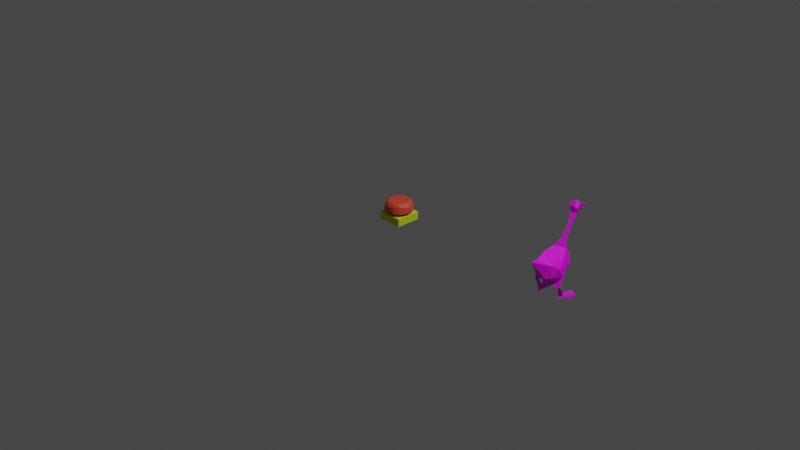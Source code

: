 # Source: buttons.blend  (saved by Blender 3.0.42; exported with 4.5.12 LTS)
import bpy
from mathutils import Matrix  # noqa: F401  (used for matrix-valued properties, if any)

bpy.ops.wm.read_factory_settings(use_empty=True)
scene = bpy.context.scene
scene.name = 'Scene'

# ---- collections
col_colection = bpy.data.collections.new('Colection'); scene.collection.children.link(col_colection)
col_lever = bpy.data.collections.new('Lever'); scene.collection.children.link(col_lever)
col_button_push_001 = bpy.data.collections.new('Button_Push.001'); scene.collection.children.link(col_button_push_001)

# ---- images (referenced by path relative to the original .blend; pixels are not part of the script)
import os
ASSET_DIR = os.environ.get("B2B_ASSET_DIR", "")  # directory of the original .blend (textures are referenced by path, not embedded)
HERE = os.path.dirname(os.path.abspath(__file__))  # packed textures are extracted next to this script under _unpacked/

def load_image(name, relpath, width, height, colorspace="sRGB"):
    """Load a texture the original file referenced (path relative to the .blend, or extracted next to this script)."""
    p = next((c for c in (os.path.join(HERE, relpath), os.path.join(ASSET_DIR, relpath)) if relpath and os.path.exists(c)), "")
    if p:
        img = bpy.data.images.load(p, check_existing=True)
        img.name = name
    else:  # same state as the original file: an image datablock whose file is absent (Cycles renders it pink)
        img = bpy.data.images.new(name, width, height)
        img.source = "FILE"
        img.filepath = "//" + (relpath or name)
    img.colorspace_settings.name = colorspace
    return img
img_goose_001 = load_image('goose.001', 'goose.png', 1024, 1024, 'sRGB')

# ---- materials (node trees are filled in below, after node groups)
mat_goose_001 = bpy.data.materials.new('goose.001')
mat_goose_001.use_transparent_shadow = False
mat_goose_001.roughness = 0.5
mat_yellow = bpy.data.materials.new('Yellow')
mat_yellow.use_transparent_shadow = False
mat_black = bpy.data.materials.new('Black')
mat_black.use_transparent_shadow = False
mat_red = bpy.data.materials.new('Red')
mat_red.use_transparent_shadow = False

# ---- material node trees
mat_goose_001.use_nodes = True; mat_goose_001.node_tree.nodes.clear()
_N = mat_goose_001.node_tree.nodes; _L = mat_goose_001.node_tree.links
n0 = _N.new('ShaderNodeBsdfPrincipled'); n0.name = 'Principled BSDF'; n0.location = (10, 300)
n0.distribution = 'GGX'
n0.subsurface_method = 'RANDOM_WALK_SKIN'
n0.inputs[3].default_value = 1.45
n0.inputs[27].default_value = (0.0, 0.0, 0.0, 1.0)
n0.inputs[28].default_value = 1.0
n1 = _N.new('ShaderNodeOutputMaterial'); n1.name = 'Material Output'; n1.location = (300, 300)
n2 = _N.new('ShaderNodeNormalMap'); n2.name = 'Normal Map'; n2.location = (-300, -300)
n2.label = 'Normal/Map'
n2.inputs[0].default_value = 0.0
n3 = _N.new('ShaderNodeTexImage'); n3.name = 'Image Texture'; n3.location = (-300, 600)
n3.image = img_goose_001
_L.new(n0.outputs[0], n1.inputs[0])
_L.new(n2.outputs[0], n0.inputs[5])
_L.new(n3.outputs[0], n0.inputs[0])
n1.is_active_output = True
mat_yellow.use_nodes = True; mat_yellow.node_tree.nodes.clear()
_N = mat_yellow.node_tree.nodes; _L = mat_yellow.node_tree.links
n0 = _N.new('ShaderNodeBsdfPrincipled'); n0.name = 'Principled BSDF'; n0.location = (10, 300)
n0.distribution = 'GGX'
n0.subsurface_method = 'RANDOM_WALK_SKIN'
n0.inputs[0].default_value = (0.6792, 0.8, 0.02204, 1.0)
n0.inputs[3].default_value = 1.45
n0.inputs[27].default_value = (0.0, 0.0, 0.0, 1.0)
n0.inputs[28].default_value = 1.0
n1 = _N.new('ShaderNodeOutputMaterial'); n1.name = 'Material Output'; n1.location = (300, 300)
_L.new(n0.outputs[0], n1.inputs[0])
n1.is_active_output = True
mat_black.use_nodes = True; mat_black.node_tree.nodes.clear()
_N = mat_black.node_tree.nodes; _L = mat_black.node_tree.links
n0 = _N.new('ShaderNodeBsdfPrincipled'); n0.name = 'Principled BSDF'; n0.location = (10, 300)
n0.distribution = 'GGX'
n0.subsurface_method = 'RANDOM_WALK_SKIN'
n0.inputs[0].default_value = (0.009908, 0.01001, 0.008263, 1.0)
n0.inputs[3].default_value = 1.45
n0.inputs[27].default_value = (0.0, 0.0, 0.0, 1.0)
n0.inputs[28].default_value = 1.0
n1 = _N.new('ShaderNodeOutputMaterial'); n1.name = 'Material Output'; n1.location = (300, 300)
_L.new(n0.outputs[0], n1.inputs[0])
n1.is_active_output = True
mat_red.use_nodes = True; mat_red.node_tree.nodes.clear()
_N = mat_red.node_tree.nodes; _L = mat_red.node_tree.links
n0 = _N.new('ShaderNodeBsdfPrincipled'); n0.name = 'Principled BSDF'; n0.location = (10, 300)
n0.distribution = 'GGX'
n0.subsurface_method = 'RANDOM_WALK_SKIN'
n0.inputs[0].default_value = (0.8, 0.0759, 0.0412, 1.0)
n0.inputs[3].default_value = 1.45
n0.inputs[27].default_value = (0.0, 0.0, 0.0, 1.0)
n0.inputs[28].default_value = 1.0
n1 = _N.new('ShaderNodeOutputMaterial'); n1.name = 'Material Output'; n1.location = (300, 300)
_L.new(n0.outputs[0], n1.inputs[0])
n1.is_active_output = True

# ---- world
world_world = bpy.data.worlds.new('World'); scene.world = world_world
world_world.use_nodes = True; world_world.node_tree.nodes.clear()
_N = world_world.node_tree.nodes; _L = world_world.node_tree.links
n0 = _N.new('ShaderNodeOutputWorld'); n0.name = 'World Output'; n0.location = (300, 300)
n1 = _N.new('ShaderNodeBackground'); n1.name = 'Background'; n1.location = (10, 300)
n1.inputs[0].default_value = (0.05088, 0.05088, 0.05088, 1.0)
_L.new(n1.outputs[0], n0.inputs[0])
n0.is_active_output = True
world_world.color = (0.05088, 0.05088, 0.05088)
world_world.use_sun_shadow = False
world_world.sun_shadow_jitter_overblur = 0.0

# ---- cameras
cam_camera = bpy.data.cameras.new('Camera')
cam_camera.clip_end = 100.0
cam_camera.ortho_scale = 7.314

# ---- lights
light_light = bpy.data.lights.new('Light', 'POINT')
light_light.transmission_factor = 0.0
light_light.energy = 1000.0
light_light.shadow_soft_size = 0.1
light_light.shadow_maximum_resolution = 0.006
light_light.use_absolute_resolution = True

# ---- meshes
me_icosphere_003 = bpy.data.meshes.new('Icosphere.003')
me_icosphere_003.from_pydata([(-0.06375, -0.1638, 0.2097), (0.09181, -0.1401, 0.2123), (0.08736, 0.04553, 0.1855), (-0.05852, 0.1261, 0.1737), (0.01243, -0.05871, 0.08977), (-0.06777, 0.06718, 0.4063), (0.03431, 0.1126, 0.4017), (-0.03054, 0.1581, 0.347), (-0.1288, -0.06096, 0.2847), (0.1109, 0.03378, 0.2803), (-0.09753, 0.1302, 0.2368), (-0.005848, 0.1671, 0.2465), (-0.1143, -0.1172, 0.1975), (0.1302, -0.02542, 0.1892), (0.03228, 0.1116, 0.1489), (-0.01579, -0.1125, 0.1366), (-0.09247, -0.04724, 0.1043), (0.06309, 0.008709, 0.1059), (-0.06908, 0.2781, 0.765), (0.007364, 0.3086, 0.774), (-0.03377, 0.4392, 0.6964), (-0.02509, 0.2913, 0.654), (-0.0398, 0.2413, 0.6849), (-0.05749, 0.37, 0.7338), (-0.03443, 0.2959, 0.7874), (-0.004744, 0.3599, 0.7352), (-0.03062, 0.3413, 0.674), (0.009705, 0.2756, 0.719), (-0.07351, 0.2544, 0.7338), (-0.0324, 0.2661, 0.6694), (-0.01753, 0.2531, 0.6794), (-0.01013, 0.2778, 0.6639), (-0.05686, 0.303, 0.7098), (-0.01288, 0.2548, 0.7416), (-0.006817, 0.3247, 0.7077), (-0.09453, -0.01424, 0.3753), (-0.09188, 0.1047, 0.3426), (0.0871, 0.01869, 0.3558), (0.04408, 0.1563, 0.3291), (-0.1178, 0.05304, 0.2651), (-0.1143, -0.01851, 0.1918), (-0.02033, -0.2832, 0.3805), (-0.05728, -0.1669, 0.3523), (0.1187, -0.06065, 0.2769), (0.06993, -0.1306, 0.3206), (0.04561, 0.1665, 0.2375), (0.05441, -0.1793, 0.2037), (-0.1073, 0.05645, 0.1481), (0.08538, -0.1014, 0.1291), (-0.01282, 0.04061, 0.1001), (0.004746, 0.2648, 0.6739), (-0.02655, 0.4188, 0.6752), (-0.123, -0.0614, 0.1116), (-0.1238, -0.09278, 0.1133), (-0.111, -0.06588, 0.1024), (0.1194, -0.06106, 0.0918), (0.1248, -0.08333, 0.09658), (0.1333, -0.06813, 0.1086), (-0.1069, -0.04935, 0.01837), (-0.08568, -0.08882, 0.01953), (-0.08473, -0.0384, 0.01665), (0.1211, -0.00344, 0.01703), (0.1177, -0.0658, 0.01702), (0.1515, -0.03368, 0.01932), (-0.1169, -0.04252, 0.000874), (-0.08029, -0.1102, 0.002869), (-0.07876, -0.02374, -0.002082), (0.1152, 0.01271, 0.0009581), (0.1098, -0.08323, 0.0009074), (0.1621, -0.03383, 0.004474), (-0.1601, 0.073, 0.01652), (-0.05814, 0.09156, 0.01893), (0.1273, 0.1081, 0.01418), (0.2155, 0.06151, 0.01383), (-0.16, 0.07316, -0.001171), (-0.05804, 0.09172, 0.001239), (0.1266, 0.1076, -0.001532), (0.2149, 0.06102, -0.001882), (-0.02513, 0.1713, 0.4399), (-0.04111, 0.1306, 0.4663), (0.003218, 0.1508, 0.4632), (-0.005323, 0.2169, 0.5833), (-0.03274, 0.2034, 0.5877), (-0.02325, 0.2312, 0.57), (-0.1453, 0.03384, -0.0004758), (-0.06508, 0.05248, 0.0001103), (-0.06718, 0.04739, 0.01815), (-0.142, 0.03141, 0.01715), (0.1232, 0.07911, -0.0007854), (0.199, 0.03257, 2.453e-05), (0.1254, 0.07461, 0.01503), (0.1963, 0.03296, 0.01547)], [], [(36, 7, 10), (35, 42, 44), (7, 38, 45, 11), (36, 10, 39), (0, 12, 15), (2, 13, 17), (3, 14, 49), (40, 47, 16), (16, 49, 4), (16, 47, 49), (47, 3, 49), (49, 17, 4), (49, 14, 17), (14, 2, 17), (17, 48, 4), (13, 1, 48), (48, 15, 4), (15, 16, 4), (15, 12, 16), (39, 10, 47), (10, 3, 47), (11, 14, 3), (11, 45, 14), (45, 2, 14), (9, 13, 2), (37, 6, 5, 35), (42, 41, 44), (8, 40, 12), (10, 11, 3), (10, 7, 11), (45, 9, 2), (44, 37, 35), (8, 39, 40), (8, 35, 39), (5, 7, 36), (34, 20, 25), (35, 5, 36), (18, 24, 23), (33, 27, 19, 24), (32, 28, 18, 23), (7, 5, 79, 82, 22, 29, 21, 83, 78), (5, 6, 80, 81, 50, 30, 22, 82, 79), (6, 7, 78, 83, 21, 31, 50, 81, 80), (23, 20, 32), (21, 29, 32, 26), (29, 22, 28, 32), (28, 33, 24, 18), (22, 30, 33, 28), (30, 50, 27, 33), (23, 25, 20), (23, 24, 25), (24, 19, 25), (27, 34, 25, 19), (50, 31, 34, 27), (31, 21, 26, 34), (37, 43, 9), (1, 46, 48), (12, 40, 52, 53), (48, 46, 15), (46, 0, 15), (16, 12, 53, 54), (39, 47, 40), (9, 43, 13), (43, 1, 13), (44, 46, 1), (44, 41, 46), (41, 0, 46), (42, 12, 0), (42, 8, 12), (45, 38, 37, 9), (6, 37, 38), (43, 44, 1), (41, 42, 0), (35, 36, 39), (34, 32, 20), (6, 38, 7), (34, 26, 51), (26, 32, 51), (32, 34, 51), (56, 55, 61, 62), (57, 56, 62, 63), (13, 48, 56, 57), (48, 17, 55, 56), (40, 16, 54, 52), (17, 13, 57, 55), (62, 61, 67, 68), (63, 62, 68, 69), (53, 52, 58, 59), (54, 53, 59, 60), (55, 57, 63, 61), (52, 54, 60, 58), (67, 69, 68), (65, 64, 66), (59, 58, 64, 65), (60, 59, 65, 66), (85, 84, 74, 75), (89, 88, 76, 77), (72, 73, 77, 76), (71, 75, 74, 70), (88, 90, 72, 76), (90, 91, 73, 72), (86, 85, 75, 71), (87, 86, 71, 70), (84, 87, 70, 74), (91, 89, 77, 73), (8, 42, 35), (37, 44, 43), (64, 58, 87, 84), (58, 60, 86, 87), (60, 66, 85, 86), (66, 64, 84, 85), (63, 69, 89, 91), (61, 63, 91, 90), (67, 61, 90, 88), (69, 67, 88, 89)])
me_icosphere_003.polygons.foreach_set('use_smooth', [True] * 115)
_k = set([(0, 12), (0, 15), (0, 41), (0, 42), (0, 46), (1, 13), (1, 43), (1, 44), (1, 46), (1, 48), (2, 9), (2, 13), (2, 14), (2, 17), (2, 45), (3, 10), (3, 11), (3, 14), (3, 47), (3, 49), (4, 15), (4, 16), (4, 17), (4, 48), (4, 49), (5, 6), (5, 7), (5, 35), (5, 36), (5, 79), (6, 7), (6, 37), (6, 38), (6, 80), (7, 10), (7, 11), (7, 36), (7, 38), (7, 78), (8, 12), (8, 35), (8, 39), (8, 40), (8, 42), (9, 13), (9, 37), (9, 43), (9, 45), (10, 11), (10, 36), (10, 39), (10, 47), (11, 14), (11, 45), (12, 15), (12, 16), (12, 40), (12, 42), (12, 53), (13, 17), (13, 43), (13, 48), (13, 57), (14, 17), (14, 45), (14, 49), (15, 16), (15, 46), (15, 48), (16, 40), (16, 47), (16, 49), (16, 54), (17, 48), (17, 49), (17, 55), (18, 23), (18, 24), (18, 28), (19, 24), (19, 25), (19, 27), (20, 23), (20, 25), (20, 32), (20, 34), (21, 26), (21, 29), (21, 31), (21, 83), (22, 28), (22, 29), (22, 30), (22, 82), (23, 24), (23, 25), (23, 32), (24, 25), (24, 33), (25, 34), (26, 32), (26, 34), (26, 51), (27, 33), (27, 34), (27, 50), (28, 32), (28, 33), (29, 32), (30, 33), (30, 50), (31, 34), (31, 50), (32, 34), (32, 51), (34, 51), (35, 36), (35, 37), (35, 39), (35, 42), (35, 44), (36, 39), (37, 38), (37, 43), (37, 44), (38, 45), (39, 40), (39, 47), (40, 47), (40, 52), (41, 42), (41, 44), (41, 46), (42, 44), (43, 44), (44, 46), (46, 48), (47, 49), (48, 56), (50, 81), (52, 53), (52, 54), (52, 58), (53, 54), (53, 59), (54, 60), (55, 56), (55, 57), (55, 61), (56, 57), (56, 62), (57, 63), (58, 59), (58, 60), (58, 64), (58, 87), (59, 60), (59, 65), (60, 66), (60, 86), (61, 62), (61, 63), (61, 67), (61, 90), (62, 63), (62, 68), (63, 69), (63, 91), (64, 65), (64, 66), (64, 84), (65, 66), (66, 85), (67, 68), (67, 69), (67, 88), (68, 69), (69, 89), (70, 71), (70, 74), (70, 87), (71, 75), (71, 86), (72, 73), (72, 76), (72, 90), (73, 77), (73, 91), (74, 75), (74, 84), (75, 85), (76, 77), (76, 88), (77, 89), (78, 83), (79, 82), (80, 81), (84, 85), (84, 87), (85, 86), (86, 87), (88, 89), (88, 90), (89, 91), (90, 91)])
me_icosphere_003.attributes.new('sharp_edge', 'BOOLEAN', 'EDGE').data.foreach_set('value', [ (min(e.vertices), max(e.vertices)) in _k for e in me_icosphere_003.edges])
_uv = me_icosphere_003.uv_layers.new(name='UVMap')
_uv.uv.foreach_set('vector', [0.1139, 0.1909, 0.1681, 0.2387, 0.1988, 0.1188, 0.6986, 0.1002, 0.6986, 0.2628, 0.5638, 0.2645, 0.6283, 0.5026, 0.6473, 0.5046, 0.5296, 0.5541, 0.6309, 0.6043, 0.1139, 0.1909, 0.1988, 0.1188, 0.1117, 0.08923, 0.7884, 0.3568, 0.7884, 0.2953, 0.7114, 0.3503, 0.08351, 0.6401, 0.1293, 0.5679, 0.01545, 0.5769, 0.8347, 0.3768, 0.7181, 0.3954, 0.7799, 0.4733, 0.3392, 0.5501, 0.4102, 0.4954, 0.312, 0.4626, 0.8665, 0.5721, 0.7799, 0.4733, 0.7605, 0.5749, 0.8665, 0.5721, 0.8891, 0.457, 0.7799, 0.4733, 0.8891, 0.457, 0.8347, 0.3768, 0.7799, 0.4733, 0.7799, 0.4733, 0.6956, 0.5104, 0.7605, 0.5749, 0.7799, 0.4733, 0.7181, 0.3954, 0.6956, 0.5104, 0.0, 0.6921, 0.08351, 0.6401, 0.01545, 0.5769, 0.6956, 0.5104, 0.7047, 0.6208, 0.7605, 0.5749, 0.1293, 0.5679, 0.1803, 0.4794, 0.08512, 0.4809, 0.7047, 0.6208, 0.7984, 0.6208, 0.7605, 0.5749, 0.7984, 0.6208, 0.8665, 0.5721, 0.7605, 0.5749, 0.7114, 0.3503, 0.7884, 0.2953, 0.6986, 0.254, 0.1117, 0.08923, 0.1988, 0.1188, 0.1932, 0.0, 0.1988, 0.1188, 0.2489, 0.07651, 0.1932, 0.0, 0.798, 0.7063, 0.8567, 0.6208, 0.7405, 0.6296, 0.798, 0.7063, 0.8567, 0.7046, 0.8567, 0.6208, 0.05677, 0.7747, 0.08351, 0.6401, 0.0, 0.6921, 0.1803, 0.6671, 0.1293, 0.5679, 0.08351, 0.6401, 0.5064, 0.1159, 0.5395, 0.0, 0.653, 0.01925, 0.6986, 0.1002, 0.6986, 0.2628, 0.6922, 0.3768, 0.5638, 0.2645, 0.3064, 0.6509, 0.3392, 0.5501, 0.2489, 0.5679, 0.6956, 0.6891, 0.798, 0.7063, 0.7405, 0.6296, 0.6956, 0.6891, 0.7591, 0.8061, 0.798, 0.7063, 0.05677, 0.7747, 0.1803, 0.6671, 0.08351, 0.6401, 0.5638, 0.2645, 0.5064, 0.1159, 0.6986, 0.1002, 0.3064, 0.6509, 0.4154, 0.6161, 0.3392, 0.5501, 0.3064, 0.6509, 0.3769, 0.7358, 0.4154, 0.6161, 0.05081, 0.2259, 0.1681, 0.2387, 0.1139, 0.1909, 0.8019, 0.1867, 0.7008, 0.254, 0.7936, 0.232, 0.0, 0.1469, 0.05081, 0.2259, 0.1139, 0.1909, 0.4888, 0.3381, 0.4568, 0.3557, 0.4888, 0.4365, 0.9311, 0.6835, 0.9668, 0.6953, 0.9684, 0.6291, 0.923, 0.6208, 0.1244, 0.405, 0.06683, 0.394, 0.06835, 0.434, 0.1614, 0.4642, 0.1681, 0.2387, 0.05081, 0.2259, 0.06213, 0.2574, 0.08476, 0.3205, 0.09608, 0.352, 0.1269, 0.3555, 0.1577, 0.359, 0.1603, 0.3289, 0.1655, 0.2688, 0.8567, 0.858, 0.9684, 0.8454, 0.9684, 0.819, 0.9683, 0.7664, 0.9682, 0.7401, 0.9417, 0.74, 0.9153, 0.7398, 0.9006, 0.7694, 0.8713, 0.8285, 0.8603, 0.01771, 0.7731, 0.0, 0.7767, 0.03014, 0.7841, 0.09043, 0.7877, 0.1206, 0.808, 0.1209, 0.8283, 0.1213, 0.8363, 0.09541, 0.8523, 0.04361, 0.1614, 0.4642, 0.2447, 0.4794, 0.1244, 0.405, 0.1577, 0.359, 0.1269, 0.3555, 0.1244, 0.405, 0.1828, 0.3965, 0.1269, 0.3555, 0.09608, 0.352, 0.06683, 0.394, 0.1244, 0.405, 0.8811, 0.6862, 0.9311, 0.6835, 0.923, 0.6208, 0.8901, 0.6469, 0.9153, 0.7398, 0.9417, 0.74, 0.9311, 0.6835, 0.8811, 0.6862, 0.9417, 0.74, 0.9682, 0.7401, 0.9668, 0.6953, 0.9311, 0.6835, 0.4888, 0.4365, 0.4336, 0.4334, 0.4734, 0.5165, 0.4888, 0.4365, 0.4568, 0.3557, 0.4336, 0.4334, 0.4568, 0.3557, 0.4154, 0.3763, 0.4336, 0.4334, 0.8507, 0.1635, 0.8019, 0.1867, 0.7936, 0.232, 0.8603, 0.2276, 0.8283, 0.1213, 0.808, 0.1209, 0.8019, 0.1867, 0.8507, 0.1635, 0.808, 0.1209, 0.7877, 0.1206, 0.7614, 0.1622, 0.8019, 0.1867, 0.2489, 0.2082, 0.3573, 0.2332, 0.2748, 0.2823, 0.4634, 0.2432, 0.5064, 0.2232, 0.4775, 0.3381, 0.6435, 0.8955, 0.5463, 0.8694, 0.6067, 0.7982, 0.6379, 0.8065, 0.09469, 0.7747, 0.1961, 0.7908, 0.1135, 0.8665, 0.1961, 0.7908, 0.1961, 0.9042, 0.1135, 0.8665, 0.312, 0.4626, 0.2489, 0.5679, 0.2561, 0.4796, 0.285, 0.4642, 0.7742, 0.8748, 0.7742, 0.9889, 0.6956, 0.9433, 0.2748, 0.2823, 0.3573, 0.2332, 0.3751, 0.3289, 0.3573, 0.2332, 0.4634, 0.2432, 0.3751, 0.3289, 0.3953, 0.1517, 0.5064, 0.2232, 0.4634, 0.2432, 0.3953, 0.1517, 0.5064, 0.0, 0.5064, 0.2232, 0.3501, 0.9464, 0.2489, 0.7805, 0.3501, 0.7358, 0.6686, 0.502, 0.5064, 0.5674, 0.5255, 0.5175, 0.6686, 0.502, 0.5935, 0.6197, 0.5064, 0.5674, 0.4154, 0.5165, 0.5042, 0.5448, 0.4985, 0.6549, 0.4187, 0.6549, 0.1803, 0.5411, 0.242, 0.4794, 0.242, 0.6038, 0.3573, 0.2332, 0.3953, 0.1517, 0.4634, 0.2432, 0.6956, 0.3768, 0.6686, 0.502, 0.5255, 0.5175, 0.9565, 0.1792, 0.9565, 0.3038, 0.8603, 0.2733, 0.1803, 0.7084, 0.2267, 0.7402, 0.2267, 0.6038, 0.86, 0.254, 0.86, 0.3295, 0.7884, 0.3219, 0.8019, 0.1867, 0.7614, 0.1622, 0.6986, 0.2065, 0.1828, 0.3965, 0.1244, 0.405, 0.2489, 0.4329, 0.5042, 0.6549, 0.4606, 0.69, 0.5042, 0.7791, 0.0, 0.9461, 0.004268, 0.9227, 0.0802, 0.8655, 0.08026, 0.9164, 0.4421, 0.9167, 0.4225, 0.9231, 0.37, 0.8453, 0.3923, 0.8193, 0.5042, 0.7791, 0.5042, 0.8659, 0.4509, 0.856, 0.4509, 0.8386, 0.6874, 0.6615, 0.6874, 0.7816, 0.6435, 0.7019, 0.6435, 0.6779, 0.2308, 0.7747, 0.2308, 0.8709, 0.2036, 0.8753, 0.1961, 0.8614, 0.8603, 0.07158, 0.9515, 0.0, 0.9515, 0.08587, 0.9333, 0.1002, 0.08026, 0.9164, 0.0802, 0.8655, 0.09461, 0.8526, 0.09469, 0.9308, 0.3923, 0.8193, 0.37, 0.8453, 0.3501, 0.8509, 0.3844, 0.8108, 0.6379, 0.8065, 0.6067, 0.7982, 0.5963, 0.7033, 0.6252, 0.7142, 0.285, 0.4642, 0.2561, 0.4796, 0.2862, 0.3756, 0.3198, 0.3674, 0.9333, 0.1002, 0.9515, 0.08587, 0.9384, 0.1792, 0.9045, 0.1784, 0.5018, 0.4392, 0.4888, 0.4297, 0.4912, 0.3381, 0.5018, 0.3407, 0.9424, 0.4469, 0.8902, 0.4307, 0.9085, 0.3768, 0.8958, 0.858, 0.9165, 0.9113, 0.8864, 0.9202, 0.6252, 0.7142, 0.5963, 0.7033, 0.594, 0.6884, 0.6435, 0.707, 0.3198, 0.3674, 0.2862, 0.3756, 0.271, 0.3657, 0.3286, 0.3516, 0.8668, 0.9729, 0.9273, 0.9699, 0.9329, 1.0, 0.8567, 1.0, 0.8894, 0.4925, 0.9627, 0.4974, 0.9714, 0.519, 0.8891, 0.519, 0.2267, 0.6863, 0.2267, 0.6038, 0.2397, 0.604, 0.2397, 0.6865, 0.5018, 0.4992, 0.4888, 0.4995, 0.4888, 0.4396, 0.5018, 0.4392, 0.09467, 0.7989, 0.08175, 0.802, 0.08241, 0.7747, 0.09469, 0.7759, 0.9027, 0.5782, 0.9672, 0.5849, 0.9672, 0.6132, 0.8891, 0.6014, 0.3829, 0.3565, 0.3843, 0.3427, 0.413, 0.3381, 0.4154, 0.3509, 0.7817, 0.9354, 0.838, 0.9369, 0.8505, 0.9666, 0.7742, 0.9666, 0.5382, 0.6706, 0.5369, 0.6839, 0.5064, 0.6739, 0.5094, 0.6615, 0.4271, 0.7656, 0.4171, 0.7583, 0.431, 0.7358, 0.4421, 0.7426, 0.5935, 0.6197, 0.6686, 0.502, 0.6956, 0.6615, 0.2489, 0.2082, 0.3953, 0.1517, 0.3573, 0.2332, 0.594, 0.6884, 0.5963, 0.7033, 0.5369, 0.6839, 0.5382, 0.6706, 0.7964, 0.8748, 0.8139, 0.8792, 0.838, 0.9369, 0.7817, 0.9354, 0.3198, 0.3674, 0.3286, 0.3516, 0.3843, 0.3427, 0.3829, 0.3565, 0.8864, 0.9202, 0.9165, 0.9113, 0.9273, 0.9699, 0.8668, 0.9729, 0.3923, 0.8193, 0.3844, 0.8108, 0.4171, 0.7583, 0.4271, 0.7656, 0.9345, 0.5242, 0.9672, 0.519, 0.9672, 0.5849, 0.9027, 0.5782, 0.09461, 0.8526, 0.0802, 0.8655, 0.08175, 0.802, 0.09467, 0.7989, 0.8902, 0.4307, 0.9424, 0.4469, 0.9627, 0.4974, 0.8894, 0.4925])
me_icosphere_003.materials.append(mat_goose_001)
me_icosphere_003.use_remesh_fix_poles = True
me_icosphere_003.use_remesh_preserve_attributes = False
me_icosphere_003.update()
me_icosphere_003.normals_split_custom_set([tuple(v) for v in zip(*[iter([-0.6499, 0.7303, 0.2104, -0.6499, 0.7303, 0.2104, -0.6499, 0.7303, 0.2104, 0.2624, -0.08075, 0.9616, 0.2624, -0.08075, 0.9616, 0.2624, -0.08075, 0.9616, 0.04163, 0.9936, 0.1054, 0.04163, 0.9936, 0.1054, 0.04163, 0.9936, 0.1054, 0.04163, 0.9936, 0.1054, -0.9482, 0.2936, 0.1213, -0.9482, 0.2936, 0.1213, -0.9482, 0.2936, 0.1213, -0.3951, -0.6098, -0.6871, -0.3951, -0.6098, -0.6871, -0.3951, -0.6098, -0.6871, 0.7773, 0.4465, -0.4432, 0.7773, 0.4465, -0.4432, 0.7773, 0.4465, -0.4432, -0.1158, 0.612, -0.7824, -0.1158, 0.612, -0.7824, -0.1158, 0.612, -0.7824, -0.9724, -0.04247, -0.2295, -0.9724, -0.04247, -0.2295, -0.9724, -0.04247, -0.2295, -0.1297, 0.06986, -0.9891, -0.1297, 0.06986, -0.9891, -0.1297, 0.06986, -0.9891, -0.3886, 0.3104, -0.8676, -0.3886, 0.3104, -0.8676, -0.3886, 0.3104, -0.8676, -0.3177, 0.5156, -0.7958, -0.3177, 0.5156, -0.7958, -0.3177, 0.5156, -0.7958, 0.1314, 0.1355, -0.982, 0.1314, 0.1355, -0.982, 0.1314, 0.1355, -0.982, 0.2491, 0.4366, -0.8645, 0.2491, 0.4366, -0.8645, 0.2491, 0.4366, -0.8645, 0.7949, 0.421, -0.4368, 0.7949, 0.421, -0.4368, 0.7949, 0.421, -0.4368, 0.4237, -0.1038, -0.8998, 0.4237, -0.1038, -0.8998, 0.4237, -0.1038, -0.8998, 0.907, -0.3508, -0.233, 0.907, -0.3508, -0.233, 0.907, -0.3508, -0.233, 0.01612, -0.6619, -0.7495, 0.01612, -0.6619, -0.7495, 0.01612, -0.6619, -0.7495, -0.174, -0.5936, -0.7857, -0.174, -0.5936, -0.7857, -0.174, -0.5936, -0.7857, -0.3451, -0.7098, -0.6141, -0.3451, -0.7098, -0.6141, -0.3451, -0.7098, -0.6141, -0.9709, 0.2255, -0.08039, -0.9709, 0.2255, -0.08039, -0.9709, 0.2255, -0.08039, -0.6498, 0.6181, -0.4424, -0.6498, 0.6181, -0.4424, -0.6498, 0.6181, -0.4424, 0.00435, 0.8697, -0.4935, 0.00435, 0.8697, -0.4935, 0.00435, 0.8697, -0.4935, -0.07986, 0.8525, -0.5166, -0.07986, 0.8525, -0.5166, -0.07986, 0.8525, -0.5166, 0.8009, 0.4475, -0.398, 0.8009, 0.4475, -0.398, 0.8009, 0.4475, -0.398, 0.8498, 0.5057, -0.1486, 0.8498, 0.5057, -0.1486, 0.8498, 0.5057, -0.1486, 0.1804, -0.3726, 0.9103, 0.1804, -0.3726, 0.9103, 0.1804, -0.3726, 0.9103, 0.1804, -0.3726, 0.9103, 0.156, 0.2794, 0.9474, 0.156, 0.2794, 0.9474, 0.156, 0.2794, 0.9474, -0.9874, -0.009581, -0.1582, -0.9874, -0.009581, -0.1582, -0.9874, -0.009581, -0.1582, -0.3356, 0.9035, -0.2666, -0.3356, 0.9035, -0.2666, -0.3356, 0.9035, -0.2666, -0.373, 0.9278, -0.007857, -0.373, 0.9278, -0.007857, -0.373, 0.9278, -0.007857, 0.9045, 0.3882, -0.1768, 0.9045, 0.3882, -0.1768, 0.9045, 0.3882, -0.1768, 0.147, -0.2427, 0.9589, 0.147, -0.2427, 0.9589, 0.147, -0.2427, 0.9589, -0.9899, 0.07517, -0.1199, -0.9899, 0.07517, -0.1199, -0.9899, 0.07517, -0.1199, -0.9478, 0.1407, 0.2861, -0.9478, 0.1407, 0.2861, -0.9478, 0.1407, 0.2861, -0.5628, 0.6012, 0.5673, -0.5628, 0.6012, 0.5673, -0.5628, 0.6012, 0.5673, 0.9312, 0.1882, -0.3121, 0.9312, 0.1882, -0.3121, 0.9312, 0.1882, -0.3121, -0.8977, 0.1351, 0.4193, -0.8977, 0.1351, 0.4193, -0.8977, 0.1351, 0.4193, -0.625, 0.3203, 0.7119, -0.625, 0.3203, 0.7119, -0.625, 0.3203, 0.7119, 0.607, -0.5652, 0.5587, 0.607, -0.5652, 0.5587, 0.607, -0.5652, 0.5587, 0.607, -0.5652, 0.5587, -0.9785, 0.1356, -0.1553, -0.9785, 0.1356, -0.1553, -0.9785, 0.1356, -0.1553, -0.9785, 0.1356, -0.1553, -0.9506, 0.3006, -0.07741, -0.9506, 0.3006, -0.07741, -0.9506, 0.3006, -0.07741, -0.9506, 0.3006, -0.07741, -0.9506, 0.3006, -0.07741, -0.9506, 0.3006, -0.07741, -0.9506, 0.3006, -0.07741, -0.9506, 0.3006, -0.07741, -0.9506, 0.3006, -0.07741, 0.413, -0.7666, 0.4918, 0.413, -0.7666, 0.4918, 0.413, -0.7666, 0.4918, 0.413, -0.7666, 0.4918, 0.413, -0.7666, 0.4918, 0.413, -0.7666, 0.4918, 0.413, -0.7666, 0.4918, 0.413, -0.7666, 0.4918, 0.413, -0.7666, 0.4918, 0.7007, 0.6645, -0.2597, 0.7007, 0.6645, -0.2597, 0.7007, 0.6645, -0.2597, 0.7007, 0.6645, -0.2597, 0.7007, 0.6645, -0.2597, 0.7007, 0.6645, -0.2597, 0.7007, 0.6645, -0.2597, 0.7007, 0.6645, -0.2597, 0.7007, 0.6645, -0.2597, -0.9244, 0.1213, -0.3617, -0.9244, 0.1213, -0.3617, -0.9244, 0.1213, -0.3617, -0.8629, 0.05145, -0.5027, -0.8629, 0.05145, -0.5027, -0.8629, 0.05145, -0.5027, -0.8629, 0.05145, -0.5027, -0.8416, -0.01487, -0.5399, -0.8416, -0.01487, -0.5399, -0.8416, -0.01487, -0.5399, -0.8416, -0.01487, -0.5399, -0.05352, -0.7703, 0.6354, -0.05352, -0.7703, 0.6354, -0.05352, -0.7703, 0.6354, -0.05352, -0.7703, 0.6354, 0.1392, -0.9762, 0.1663, 0.1392, -0.9762, 0.1663, 0.1392, -0.9762, 0.1663, 0.1392, -0.9762, 0.1663, 0.6033, -0.7965, 0.0392, 0.6033, -0.7965, 0.0392, 0.6033, -0.7965, 0.0392, 0.6033, -0.7965, 0.0392, 0.06441, 0.457, 0.8871, 0.06441, 0.457, 0.8871, 0.06441, 0.457, 0.8871, 0.09466, 0.6024, 0.7925, 0.09466, 0.6024, 0.7925, 0.09466, 0.6024, 0.7925, 0.06588, 0.6121, 0.788, 0.06588, 0.6121, 0.788, 0.06588, 0.6121, 0.788, 0.9674, 0.1965, -0.1595, 0.9674, 0.1965, -0.1595, 0.9674, 0.1965, -0.1595, 0.9674, 0.1965, -0.1595, 0.8875, 0.3446, -0.306, 0.8875, 0.3446, -0.306, 0.8875, 0.3446, -0.306, 0.8875, 0.3446, -0.306, 0.8072, 0.3378, -0.4841, 0.8072, 0.3378, -0.4841, 0.8072, 0.3378, -0.4841, 0.8072, 0.3378, -0.4841, 0.9475, 0.067, 0.3126, 0.9475, 0.067, 0.3126, 0.9475, 0.067, 0.3126, 0.717, -0.6094, -0.3385, 0.717, -0.6094, -0.3385, 0.717, -0.6094, -0.3385, -0.994, 0.01143, 0.1084, -0.994, 0.01143, 0.1084, -0.994, 0.01143, 0.1084, -0.994, 0.01143, 0.1084, 0.02231, -0.6964, -0.7173, 0.02231, -0.6964, -0.7173, 0.02231, -0.6964, -0.7173, -0.133, -0.7682, -0.6263, -0.133, -0.7682, -0.6263, -0.133, -0.7682, -0.6263, 0.7625, -0.5802, -0.2863, 0.7625, -0.5802, -0.2863, 0.7625, -0.5802, -0.2863, 0.7625, -0.5802, -0.2863, -0.9952, 0.04211, -0.08792, -0.9952, 0.04211, -0.08792, -0.9952, 0.04211, -0.08792, 0.9843, 0.07555, 0.1595, 0.9843, 0.07555, 0.1595, 0.9843, 0.07555, 0.1595, 0.948, -0.3184, -0.00351, 0.948, -0.3184, -0.00351, 0.948, -0.3184, -0.00351, 0.6871, -0.6985, 0.2002, 0.6871, -0.6985, 0.2002, 0.6871, -0.6985, 0.2002, 0.8719, -0.4822, 0.08545, 0.8719, -0.4822, 0.08545, 0.8719, -0.4822, 0.08545, -0.1367, -0.8278, -0.5441, -0.1367, -0.8278, -0.5441, -0.1367, -0.8278, -0.5441, -0.6788, -0.7342, 0.01448, -0.6788, -0.7342, 0.01448, -0.6788, -0.7342, 0.01448, -0.863, -0.4775, 0.1648, -0.863, -0.4775, 0.1648, -0.863, -0.4775, 0.1648, 0.8915, 0.408, 0.197, 0.8915, 0.408, 0.197, 0.8915, 0.408, 0.197, 0.8915, 0.408, 0.197, 0.8836, 0.3389, 0.3232, 0.8836, 0.3389, 0.3232, 0.8836, 0.3389, 0.3232, 0.8588, -0.4653, 0.2144, 0.8588, -0.4653, 0.2144, 0.8588, -0.4653, 0.2144, -0.9549, -0.2947, 0.03677, -0.9549, -0.2947, 0.03677, -0.9549, -0.2947, 0.03677, -0.9612, 0.09271, 0.2597, -0.9612, 0.09271, 0.2597, -0.9612, 0.09271, 0.2597, 0.002204, -0.09779, -0.9952, 0.002204, -0.09779, -0.9952, 0.002204, -0.09779, -0.9952, 0.1455, 0.8386, 0.5249, 0.1455, 0.8386, 0.5249, 0.1455, 0.8386, 0.5249, 0.8085, -0.03338, -0.5876, 0.8085, -0.03338, -0.5876, 0.8085, -0.03338, -0.5876, -0.8305, 0.05204, -0.5546, -0.8305, 0.05204, -0.5546, -0.8305, 0.05204, -0.5546, -0.09476, 0.3072, 0.9469, -0.09476, 0.3072, 0.9469, -0.09476, 0.3072, 0.9469, -0.9995, -0.02116, 0.02509, -0.9995, -0.02116, 0.02509, -0.9995, -0.02116, 0.02509, -0.9995, -0.02116, 0.02509, 0.7583, -0.6354, -0.1459, 0.7583, -0.6354, -0.1459, 0.7583, -0.6354, -0.1459, 0.7583, -0.6354, -0.1459, 0.6314, -0.6738, 0.3839, 0.6314, -0.6738, 0.3839, 0.6314, -0.6738, 0.3839, 0.6314, -0.6738, 0.3839, -0.5378, -0.2802, -0.7952, -0.5378, -0.2802, -0.7952, -0.5378, -0.2802, -0.7952, -0.5378, -0.2802, -0.7952, -0.461, 0.7767, -0.4292, -0.461, 0.7767, -0.4292, -0.461, 0.7767, -0.4292, -0.461, 0.7767, -0.4292, 0.7071, 0.6352, -0.3107, 0.7071, 0.6352, -0.3107, 0.7071, 0.6352, -0.3107, 0.7071, 0.6352, -0.3107, -0.9198, 0.05097, 0.3891, -0.9198, 0.05097, 0.3891, -0.9198, 0.05097, 0.3891, -0.9198, 0.05097, 0.3891, 0.6039, -0.6689, 0.4334, 0.6039, -0.6689, 0.4334, 0.6039, -0.6689, 0.4334, 0.6039, -0.6689, 0.4334, -0.9161, -0.2775, -0.2893, -0.9161, -0.2775, -0.2893, -0.9161, -0.2775, -0.2893, -0.9161, -0.2775, -0.2893, 0.9416, -0.1109, 0.318, 0.9416, -0.1109, 0.318, 0.9416, -0.1109, 0.318, 0.9416, -0.1109, 0.318, 0.4344, 0.7621, 0.4802, 0.4344, 0.7621, 0.4802, 0.4344, 0.7621, 0.4802, 0.4344, 0.7621, 0.4802, -0.1247, 0.9746, 0.1858, -0.1247, 0.9746, 0.1858, -0.1247, 0.9746, 0.1858, -0.1247, 0.9746, 0.1858, 0.0714, -0.003483, -0.9974, 0.0714, -0.003483, -0.9974, 0.0714, -0.003483, -0.9974, -0.04964, -0.05622, -0.9972, -0.04964, -0.05622, -0.9972, -0.04964, -0.05622, -0.9972, -0.8427, -0.4461, 0.3016, -0.8427, -0.4461, 0.3016, -0.8427, -0.4461, 0.3016, -0.8427, -0.4461, 0.3016, 0.9521, 0.0002459, 0.3057, 0.9521, 0.0002459, 0.3057, 0.9521, 0.0002459, 0.3057, 0.9521, 0.0002459, 0.3057, 0.01502, 0.006975, -0.9999, 0.01502, 0.006975, -0.9999, 0.01502, 0.006975, -0.9999, 0.01502, 0.006975, -0.9999, -0.01982, -0.03988, -0.999, -0.01982, -0.03988, -0.999, -0.01982, -0.03988, -0.999, -0.01982, -0.03988, -0.999, 0.4659, 0.8837, -0.04608, 0.4659, 0.8837, -0.04608, 0.4659, 0.8837, -0.04608, 0.4659, 0.8837, -0.04608, -0.1794, 0.9838, 0.007941, -0.1794, 0.9838, 0.007941, -0.1794, 0.9838, 0.007941, -0.1794, 0.9838, 0.007941, -0.9912, 0.08705, 0.09982, -0.9912, 0.08705, 0.09982, -0.9912, 0.08705, 0.09982, -0.9912, 0.08705, 0.09982, 0.01834, 0.03413, 0.9992, 0.01834, 0.03413, 0.9992, 0.01834, 0.03413, 0.9992, 0.01834, 0.03413, 0.9992, 0.9813, -0.1899, 0.03257, 0.9813, -0.1899, 0.03257, 0.9813, -0.1899, 0.03257, 0.9813, -0.1899, 0.03257, -0.01861, -0.003617, 0.9998, -0.01861, -0.003617, 0.9998, -0.01861, -0.003617, 0.9998, -0.01861, -0.003617, 0.9998, -0.9259, -0.3734, 0.05647, -0.9259, -0.3734, 0.05647, -0.9259, -0.3734, 0.05647, -0.9259, -0.3734, 0.05647, 0.8517, -0.519, 0.07206, 0.8517, -0.519, 0.07206, 0.8517, -0.519, 0.07206, 0.8517, -0.519, 0.07206, -0.8436, -0.2752, 0.4611, -0.8436, -0.2752, 0.4611, -0.8436, -0.2752, 0.4611, 0.8074, -0.2216, 0.5467, 0.8074, -0.2216, 0.5467, 0.8074, -0.2216, 0.5467, -0.9004, -0.36, 0.2442, -0.9004, -0.36, 0.2442, -0.9004, -0.36, 0.2442, -0.9004, -0.36, 0.2442, 0.007638, -0.0008565, 1.0, 0.007638, -0.0008565, 1.0, 0.007638, -0.0008565, 1.0, 0.007638, -0.0008565, 1.0, 0.9753, -0.1905, 0.1115, 0.9753, -0.1905, 0.1115, 0.9753, -0.1905, 0.1115, 0.9753, -0.1905, 0.1115, -0.02112, 0.003475, -0.9998, -0.02112, 0.003475, -0.9998, -0.02112, 0.003475, -0.9998, -0.02112, 0.003475, -0.9998, 0.8043, -0.4718, 0.3613, 0.8043, -0.4718, 0.3613, 0.8043, -0.4718, 0.3613, 0.8043, -0.4718, 0.3613, 0.001424, 0.03988, 0.9992, 0.001424, 0.03988, 0.9992, 0.001424, 0.03988, 0.9992, 0.001424, 0.03988, 0.9992, -0.9506, 0.08872, 0.2974, -0.9506, 0.08872, 0.2974, -0.9506, 0.08872, 0.2974, -0.9506, 0.08872, 0.2974, -9.799e-05, -0.04655, -0.9989, -9.799e-05, -0.04655, -0.9989, -9.799e-05, -0.04655, -0.9989, -9.799e-05, -0.04655, -0.9989])] * 3)])
me_cube_001 = bpy.data.meshes.new('Cube.001')
me_cube_001.from_pydata([(-0.3214, 0.0, 0.0), (-0.3214, 0.0, 0.3451), (0.3214, 0.0, 0.0), (0.3214, 0.0, 0.3451), (-0.3214, -0.3689, 0.0), (0.3214, -0.3689, 0.2647), (-0.3214, -0.3689, 0.2647), (0.3214, -0.3689, 0.0), (-0.3214, -0.5753, 0.05836), (0.3214, -0.5753, 0.0), (0.3214, -0.5753, 0.05836), (-0.3214, -0.5753, 0.0), (-0.3214, -0.4912, 0.0), (0.3214, -0.4912, 0.1577), (-0.3214, -0.4912, 0.1577), (0.3214, -0.4912, 0.0), (-0.3214, -0.2053, 0.3231), (0.3214, -0.2053, 0.0), (-0.3214, -0.2053, 0.0), (0.3214, -0.2053, 0.3231), (0.06129, 0.0, 0.0), (-0.06129, 0.0, 0.0), (0.06129, -0.3689, 0.0), (-0.06129, -0.3689, 0.0), (0.06129, -0.5753, 0.05836), (-0.06129, -0.5753, 0.05836), (-0.06129, -0.4912, 0.1577), (0.06129, -0.4912, 0.1577), (0.06129, -0.4912, 0.0), (-0.06129, -0.4912, 0.0), (0.06129, -0.2053, 0.0), (-0.06129, -0.2053, 0.0), (-0.06129, -0.5753, 0.0), (0.06129, -0.5753, 0.0), (-0.06129, 0.0, 0.3451), (0.06129, 0.0, 0.3451), (0.06129, -0.3689, 0.2647), (-0.06129, -0.3689, 0.2647), (0.06129, -0.2053, 0.3231), (-0.06129, -0.2053, 0.3231), (-0.06129, 0.0, 0.2381), (0.06129, 0.0, 0.2381), (-0.06129, -0.3274, 0.1845), (-0.06129, -0.1637, 0.2113), (0.06129, -0.1637, 0.2113), (0.06129, -0.3274, 0.1845)], [], [(42, 45, 44, 43), (18, 16, 1, 0), (39, 16, 6, 37), (30, 17, 7, 22), (17, 19, 5, 7), (15, 13, 10, 9), (28, 15, 9, 33), (26, 14, 8, 25), (32, 25, 8, 11), (11, 8, 14, 12), (12, 14, 6, 4), (37, 6, 14, 26), (22, 7, 15, 28), (7, 5, 13, 15), (2, 3, 19, 17), (20, 2, 17, 30), (34, 1, 16, 39), (4, 6, 16, 18), (3, 35, 38, 19), (0, 21, 31, 18), (21, 20, 30, 31), (4, 23, 29, 12), (23, 22, 28, 29), (5, 36, 27, 13), (34, 39, 43, 40), (9, 10, 24, 33), (33, 24, 25, 32), (13, 27, 24, 10), (27, 26, 25, 24), (12, 29, 32, 11), (29, 28, 33, 32), (18, 31, 23, 4), (31, 30, 22, 23), (19, 38, 36, 5), (26, 27, 45, 42), (43, 44, 41, 40), (39, 37, 42, 43), (26, 42, 37), (27, 36, 45), (44, 45, 36, 38), (41, 44, 38, 35)])
me_cube_001.polygons.foreach_set('material_index', [1, 0, 0, 0, 0, 0, 0, 0, 0, 0, 0, 0, 0, 0, 0, 0, 0, 0, 0, 0, 0, 0, 0, 0, 1, 0, 0, 0, 0, 0, 0, 0, 0, 0, 1, 1, 1, 1, 1, 1, 1])
_uv = me_cube_001.uv_layers.new(name='UVMap')
_uv.uv.foreach_set('vector', [0.5278, 0.4844, 0.4722, 0.4844, 0.2361, 0.2422, 0.2639, 0.2422, 0.375, 0.09106, 0.625, 0.09106, 0.625, 0.125, 0.375, 0.125, 0.7917, 0.6589, 0.875, 0.6589, 0.875, 0.6927, 0.7917, 0.6927, 0.2917, 0.6589, 0.375, 0.6589, 0.375, 0.6927, 0.2917, 0.6927, 0.375, 0.6589, 0.625, 0.6589, 0.625, 0.6927, 0.375, 0.6927, 0.375, 0.7266, 0.625, 0.7266, 0.625, 0.75, 0.375, 0.75, 0.2917, 0.7266, 0.375, 0.7266, 0.375, 0.75, 0.2917, 0.75, 0.7917, 0.7266, 0.875, 0.7266, 0.875, 0.75, 0.7917, 0.75, 0.375, 0.9167, 0.625, 0.9167, 0.625, 1.0, 0.375, 1.0, 0.375, 0.0, 0.625, 0.0, 0.625, 0.02337, 0.375, 0.02337, 0.375, 0.02337, 0.625, 0.02337, 0.625, 0.05734, 0.375, 0.05734, 0.7917, 0.6927, 0.875, 0.6927, 0.875, 0.7266, 0.7917, 0.7266, 0.2917, 0.6927, 0.375, 0.6927, 0.375, 0.7266, 0.2917, 0.7266, 0.375, 0.6927, 0.625, 0.6927, 0.625, 0.7266, 0.375, 0.7266, 0.375, 0.625, 0.625, 0.625, 0.625, 0.6589, 0.375, 0.6589, 0.2917, 0.625, 0.375, 0.625, 0.375, 0.6589, 0.2917, 0.6589, 0.7917, 0.625, 0.875, 0.625, 0.875, 0.6589, 0.7917, 0.6589, 0.375, 0.05734, 0.625, 0.05734, 0.625, 0.09106, 0.375, 0.09106, 0.625, 0.625, 0.7083, 0.625, 0.7083, 0.6589, 0.625, 0.6589, 0.125, 0.625, 0.2083, 0.625, 0.2083, 0.6589, 0.125, 0.6589, 0.2083, 0.625, 0.2917, 0.625, 0.2917, 0.6589, 0.2083, 0.6589, 0.125, 0.6927, 0.2083, 0.6927, 0.2083, 0.7266, 0.125, 0.7266, 0.2083, 0.6927, 0.2917, 0.6927, 0.2917, 0.7266, 0.2083, 0.7266, 0.625, 0.6927, 0.7083, 0.6927, 0.7083, 0.7266, 0.625, 0.7266, 0.0, 0.0, 0.0, 0.0, 0.0, 0.0, 0.0, 0.0, 0.375, 0.75, 0.625, 0.75, 0.625, 0.8333, 0.375, 0.8333, 0.375, 0.8333, 0.625, 0.8333, 0.625, 0.9167, 0.375, 0.9167, 0.625, 0.7266, 0.7083, 0.7266, 0.7083, 0.75, 0.625, 0.75, 0.7083, 0.7266, 0.7917, 0.7266, 0.7917, 0.75, 0.7083, 0.75, 0.125, 0.7266, 0.2083, 0.7266, 0.2083, 0.75, 0.125, 0.75, 0.2083, 0.7266, 0.2917, 0.7266, 0.2917, 0.75, 0.2083, 0.75, 0.125, 0.6589, 0.2083, 0.6589, 0.2083, 0.6927, 0.125, 0.6927, 0.2083, 0.6589, 0.2917, 0.6589, 0.2917, 0.6927, 0.2083, 0.6927, 0.625, 0.6589, 0.7083, 0.6589, 0.7083, 0.6927, 0.625, 0.6927, 0.7917, 0.7266, 0.7083, 0.7266, 0.4722, 0.4844, 0.5278, 0.4844, 0.2639, 0.2422, 0.2361, 0.2422, 0.0, 0.0, 0.0, 0.0, 0.7917, 0.6589, 0.7917, 0.6927, 0.5278, 0.4844, 0.2639, 0.2422, 0.7917, 0.7266, 0.5278, 0.4844, 0.7917, 0.6927, 0.7083, 0.7266, 0.7083, 0.6927, 0.4722, 0.4844, 0.0, 0.0, 0.0, 0.0, 0.0, 0.0, 0.0, 0.0, 0.0, 0.0, 0.0, 0.0, 0.0, 0.0, 0.0, 0.0])
me_cube_001.materials.append(mat_yellow)
me_cube_001.materials.append(mat_black)
me_cube_001.use_remesh_fix_poles = True
me_cube_001.use_remesh_preserve_attributes = False
me_cube_001.use_mirror_x = True
me_cube_001.update()
me_cylinder = bpy.data.meshes.new('Cylinder')
me_cylinder.from_pydata([(1.242e-09, 0.06143, 3.827e-08), (0.0, 0.06143, 0.2691), (0.0532, 0.03071, 3.827e-08), (-0.277, -0.06143, 0.4101), (0.0532, -0.03071, 3.827e-08), (-0.277, 0.06143, 0.4101), (-4.128e-09, -0.06143, 3.827e-08), (0.0, -0.06143, 0.2691), (-0.0532, -0.03071, 3.827e-08), (-0.0532, -0.03071, 0.2488), (-0.0532, 0.03071, 3.827e-08), (-0.0532, 0.03071, 0.2488), (-0.3326, -0.03071, 0.4101), (-0.3326, 0.03071, 0.4101), (-0.277, -0.06143, 0.6122), (-0.277, 0.06143, 0.6122), (-0.3302, -0.03071, 0.6122), (-0.3302, 0.03071, 0.6122), (-0.277, -0.06143, 0.653), (-0.277, 0.06143, 0.653), (-0.3178, -0.03071, 0.6402), (-0.3178, 0.03071, 0.6402), (-0.1717, 0.06143, 0.3354), (-0.2145, 0.03071, 0.313), (-0.2145, -0.03071, 0.313), (-0.1717, -0.06143, 0.3354), (0.0, -0.06143, 0.6347), (0.0, 0.06143, 0.6347), (0.0, -0.06143, 0.6756), (0.0, 0.06143, 0.6756), (0.0, 0.06143, -0.1135), (0.0532, 0.03071, -0.1135), (0.0532, -0.03071, -0.1135), (0.0, -0.06143, -0.1135), (-0.0532, -0.03071, -0.1135), (-0.0532, 0.03071, -0.1135)], [], [(24, 25, 3, 12), (23, 24, 12, 13), (22, 23, 13, 5), (6, 7, 9, 8), (12, 3, 14, 16), (8, 9, 11, 10), (10, 11, 1, 0), (6, 8, 34, 33), (13, 12, 16, 17), (5, 13, 17, 15), (16, 14, 18, 20), (17, 16, 20, 21), (15, 17, 21, 19), (1, 11, 23, 22), (11, 9, 24, 23), (9, 7, 25, 24), (19, 21, 20, 18), (3, 5, 15, 14), (22, 5, 3, 25), (1, 22, 25, 7), (15, 19, 29, 27), (14, 15, 27, 26), (18, 14, 26, 28), (19, 18, 28, 29), (30, 31, 32, 33, 34, 35), (2, 4, 32, 31), (8, 10, 35, 34), (0, 2, 31, 30), (4, 6, 33, 32), (10, 0, 30, 35)])
_uv = me_cylinder.uv_layers.new(name='UVMap')
_uv.uv.foreach_set('vector', [0.3333, 1.0, 0.5, 1.0, 0.5, 1.0, 0.3333, 1.0, 0.1667, 1.0, 0.3333, 1.0, 0.3333, 1.0, 0.1667, 1.0, -8.941e-08, 1.0, 0.1667, 1.0, 0.1667, 1.0, -8.941e-08, 1.0, 0.5, 0.5, 0.5, 1.0, 0.3333, 1.0, 0.3333, 0.5, 0.3333, 1.0, 0.5, 1.0, 0.5, 1.0, 0.3333, 1.0, 0.3333, 0.5, 0.3333, 1.0, 0.1667, 1.0, 0.1667, 0.5, 0.1667, 0.5, 0.1667, 1.0, -8.941e-08, 1.0, -8.941e-08, 0.5, 0.5, 0.5, 0.3333, 0.5, 0.3333, 0.5, 0.5, 0.5, 0.1667, 1.0, 0.3333, 1.0, 0.3333, 1.0, 0.1667, 1.0, -8.941e-08, 1.0, 0.1667, 1.0, 0.1667, 1.0, -8.941e-08, 1.0, 0.3333, 1.0, 0.5, 1.0, 0.5, 1.0, 0.3333, 1.0, 0.1667, 1.0, 0.3333, 1.0, 0.3333, 1.0, 0.1667, 1.0, -8.941e-08, 1.0, 0.1667, 1.0, 0.1667, 1.0, -8.941e-08, 1.0, -8.941e-08, 1.0, 0.1667, 1.0, 0.1667, 1.0, -8.941e-08, 1.0, 0.1667, 1.0, 0.3333, 1.0, 0.3333, 1.0, 0.1667, 1.0, 0.3333, 1.0, 0.5, 1.0, 0.5, 1.0, 0.3333, 1.0, -8.941e-08, 1.0, 0.1667, 1.0, 0.3333, 1.0, 0.5, 1.0, 0.5, 1.0, -8.941e-08, 1.0, -8.941e-08, 1.0, 0.5, 1.0, 0.0, 0.0, 0.0, 0.0, 0.0, 0.0, 0.0, 0.0, 0.0, 0.0, 0.0, 0.0, 0.0, 0.0, 0.0, 0.0, -8.941e-08, 1.0, -8.941e-08, 1.0, -8.941e-08, 1.0, -8.941e-08, 1.0, 0.5, 1.0, -8.941e-08, 1.0, -8.941e-08, 1.0, 0.5, 1.0, 0.5, 1.0, 0.5, 1.0, 0.5, 1.0, 0.5, 1.0, -8.941e-08, 1.0, 0.5, 1.0, 0.5, 1.0, -8.941e-08, 1.0, 0.75, 0.49, 0.9578, 0.37, 0.9578, 0.13, 0.75, 0.01, 0.5422, 0.13, 0.5422, 0.37, 0.0, 0.0, 0.0, 0.0, 0.0, 0.0, 0.0, 0.0, 0.3333, 0.5, 0.1667, 0.5, 0.1667, 0.5, 0.3333, 0.5, 0.0, 0.0, 0.0, 0.0, 0.0, 0.0, 0.0, 0.0, 0.0, 0.0, 0.0, 0.0, 0.0, 0.0, 0.0, 0.0, 0.1667, 0.5, -8.941e-08, 0.5, -8.941e-08, 0.5, 0.1667, 0.5])
me_cylinder.materials.append(mat_red)
me_cylinder.use_remesh_fix_poles = True
me_cylinder.use_remesh_preserve_attributes = False
me_cylinder.update()
me_cube = bpy.data.meshes.new('Cube')
me_cube.from_pydata([(-0.1349, -0.1349, 0.0), (-0.0775, -0.0775, 0.2877), (-0.1349, 0.1349, 0.0), (-0.0775, 0.0775, 0.2877), (0.1349, -0.1349, 0.0), (0.0775, -0.0775, 0.2877), (0.1349, 0.1349, 0.0), (0.0775, 0.0775, 0.2877), (-0.1349, -0.1349, 0.2697), (-0.1349, 0.1349, 0.2697), (0.1349, 0.1349, 0.2697), (0.1349, -0.1349, 0.2697), (-0.1013, -0.04194, 0.2877), (-0.1096, -6.283e-09, 0.2877), (-0.1013, 0.04194, 0.2877), (-0.04194, 0.1013, 0.2877), (-5.532e-09, 0.1096, 0.2877), (0.04194, 0.1013, 0.2877), (0.1013, 0.04194, 0.2877), (0.1096, 3.298e-09, 0.2877), (0.1013, -0.04194, 0.2877), (0.04194, -0.1013, 0.2877), (4.05e-09, -0.1096, 0.2877), (-0.04194, -0.1013, 0.2877), (-0.1386, -0.0574, 0.3791), (-0.1061, -0.1061, 0.3791), (-0.05739, -0.1386, 0.3791), (0.1061, -0.1061, 0.3791), (0.1386, -0.05739, 0.3791), (0.1061, 0.1061, 0.3791), (0.05739, 0.1386, 0.3791), (-0.1061, 0.1061, 0.3791), (-0.1386, 0.05739, 0.3791), (-0.1013, 0.04194, 0.3639), (-0.0775, 0.0775, 0.3639), (0.04194, 0.1013, 0.3639), (0.0775, 0.0775, 0.3639), (0.1013, -0.04194, 0.3639), (0.0775, -0.0775, 0.3639), (-0.04194, -0.1013, 0.3639), (-0.0775, -0.0775, 0.3639), (-0.1013, -0.04194, 0.3639), (-0.1096, -6.283e-09, 0.3639), (-0.04194, 0.1013, 0.3639), (-5.532e-09, 0.1096, 0.3639), (0.1013, 0.04194, 0.3639), (0.1096, 3.298e-09, 0.3639), (0.04194, -0.1013, 0.3639), (4.05e-09, -0.1096, 0.3639), (0.1051, -0.1051, 0.4803), (0.1373, -0.05686, 0.4803), (-0.05686, -0.1373, 0.4803), (-0.1051, -0.1051, 0.4803), (-0.1373, -0.05686, 0.4803), (-0.1373, 0.05686, 0.4803), (-0.1486, -8.02e-09, 0.4803), (-0.05686, 0.1373, 0.4803), (-0.1051, 0.1051, 0.4803), (-0.15, -8.094e-09, 0.3791), (-0.0574, 0.1386, 0.3791), (-7.662e-09, 0.15, 0.3791), (0.1386, 0.0574, 0.3791), (0.15, 5.018e-09, 0.3791), (0.0574, -0.1386, 0.3791), (5.45e-09, -0.15, 0.3791), (-0.1288, -0.05333, 0.6049), (-0.09854, -0.09854, 0.6049), (-0.05333, -0.1288, 0.6049), (0.09854, -0.09854, 0.6049), (0.1288, -0.05333, 0.6049), (0.09854, 0.09854, 0.6049), (0.05333, 0.1288, 0.6049), (-0.09854, 0.09854, 0.6049), (-0.1288, 0.05333, 0.6049), (0.05686, 0.1373, 0.4803), (0.1051, 0.1051, 0.4803), (-7.604e-09, 0.1486, 0.4803), (0.1373, 0.05686, 0.4803), (0.1486, 4.968e-09, 0.4803), (0.05686, -0.1373, 0.4803), (5.385e-09, -0.1486, 0.4803), (0.08681, -0.08681, 0.6706), (0.1134, -0.04698, 0.6706), (-0.04698, -0.1134, 0.6706), (-0.08681, -0.08681, 0.6706), (-0.1134, -0.04698, 0.6706), (-0.1134, 0.04698, 0.6706), (-0.1228, -6.682e-09, 0.6706), (-0.04698, 0.1134, 0.6706), (-0.08681, 0.08681, 0.6706), (-0.1394, -7.543e-09, 0.6049), (-0.05333, 0.1288, 0.6049), (-7.138e-09, 0.1394, 0.6049), (0.1288, 0.05333, 0.6049), (0.1394, 4.641e-09, 0.6049), (0.05333, -0.1288, 0.6049), (5.045e-09, -0.1394, 0.6049), (0.04698, 0.1134, 0.6706), (0.08681, 0.08681, 0.6706), (-6.3e-09, 0.1228, 0.6706), (0.1134, 0.04698, 0.6706), (0.1228, 4.05e-09, 0.6706), (0.04698, -0.1134, 0.6706), (4.433e-09, -0.1228, 0.6706), (-0.04011, 0.09684, 0.7079), (-5.373e-09, 0.1048, 0.7079), (-0.1048, -5.272e-09, 0.7079), (0.04011, 0.09684, 0.7079), (-0.09684, 0.04011, 0.7079), (0.07412, 0.07412, 0.7079), (0.09684, 0.04011, 0.7079), (-0.07412, 0.07412, 0.7079), (0.1048, 3.891e-09, 0.7079), (-0.09684, -0.04011, 0.7079), (-0.07412, -0.07412, 0.7079), (-0.04011, -0.09684, 0.7079), (3.791e-09, -0.1048, 0.7079), (0.09684, -0.04011, 0.7079), (0.04011, -0.09684, 0.7079), (0.07412, -0.07412, 0.7079)], [], [(0, 8, 9, 2), (2, 9, 10, 6), (6, 10, 11, 4), (4, 11, 8, 0), (2, 6, 4, 0), (18, 7, 36, 45), (1, 12, 13, 14, 3, 9, 8), (3, 15, 16, 17, 7, 10, 9), (7, 18, 19, 20, 5, 11, 10), (5, 21, 22, 23, 1, 8, 11), (17, 16, 44, 35), (16, 15, 43, 44), (23, 22, 48, 39), (15, 3, 34, 43), (22, 21, 47, 48), (1, 23, 39, 40), (14, 13, 42, 33), (21, 5, 38, 47), (5, 20, 37, 38), (13, 12, 41, 42), (20, 19, 46, 37), (7, 17, 35, 36), (12, 1, 40, 41), (19, 18, 45, 46), (3, 14, 33, 34), (43, 34, 31, 59), (48, 47, 63, 64), (33, 42, 58, 32), (47, 38, 27, 63), (42, 41, 24, 58), (37, 46, 62, 28), (41, 40, 25, 24), (46, 45, 61, 62), (40, 39, 26, 25), (45, 36, 29, 61), (38, 37, 28, 27), (35, 44, 60, 30), (36, 35, 30, 29), (44, 43, 59, 60), (39, 48, 64, 26), (34, 33, 32, 31), (28, 62, 78, 50), (32, 58, 55, 54), (62, 61, 77, 78), (59, 31, 57, 56), (31, 32, 54, 57), (61, 29, 75, 77), (29, 30, 74, 75), (30, 60, 76, 74), (27, 28, 50, 49), (60, 59, 56, 76), (26, 64, 80, 51), (25, 26, 51, 52), (64, 63, 79, 80), (24, 25, 52, 53), (63, 27, 49, 79), (58, 24, 53, 55), (74, 76, 92, 71), (55, 53, 65, 90), (76, 56, 91, 92), (53, 52, 66, 65), (51, 80, 96, 67), (52, 51, 67, 66), (80, 79, 95, 96), (49, 50, 69, 68), (79, 49, 68, 95), (75, 74, 71, 70), (50, 78, 94, 69), (57, 54, 73, 72), (78, 77, 93, 94), (56, 57, 72, 91), (77, 75, 70, 93), (54, 55, 90, 73), (65, 66, 84, 85), (96, 95, 102, 103), (90, 65, 85, 87), (95, 68, 81, 102), (73, 90, 87, 86), (69, 94, 101, 82), (91, 72, 89, 88), (94, 93, 100, 101), (72, 73, 86, 89), (93, 70, 98, 100), (70, 71, 97, 98), (71, 92, 99, 97), (68, 69, 82, 81), (92, 91, 88, 99), (66, 67, 83, 84), (67, 96, 103, 83), (118, 119, 117, 112, 110, 109, 107, 105, 104, 111, 108, 106, 113, 114, 115, 116), (102, 81, 119, 118), (81, 82, 117, 119), (103, 102, 118, 116), (84, 83, 115, 114), (83, 103, 116, 115), (85, 84, 114, 113), (99, 88, 104, 105), (87, 85, 113, 106), (97, 99, 105, 107), (86, 87, 106, 108), (100, 98, 109, 110), (88, 89, 111, 104), (101, 100, 110, 112), (89, 86, 108, 111), (82, 101, 112, 117), (98, 97, 107, 109)])
me_cube.polygons.foreach_set('material_index', [0, 0, 0, 0, 0, 2, 0, 0, 0, 0, 2, 2, 2, 2, 2, 2, 2, 2, 2, 2, 2, 2, 2, 2, 2, 1, 1, 1, 1, 1, 1, 1, 1, 1, 1, 1, 1, 1, 1, 1, 1, 1, 1, 1, 1, 1, 1, 1, 1, 1, 1, 1, 1, 1, 1, 1, 1, 1, 1, 1, 1, 1, 1, 1, 1, 1, 1, 1, 1, 1, 1, 1, 1, 1, 1, 1, 1, 1, 1, 1, 1, 1, 1, 1, 1, 1, 1, 1, 1, 1, 1, 1, 1, 1, 1, 1, 1, 1, 1, 1, 1, 1, 1, 1, 1, 1])
_uv = me_cube.uv_layers.new(name='UVMap')
_uv.uv.foreach_set('vector', [0.375, 0.0, 0.625, 0.0, 0.625, 0.25, 0.375, 0.25, 0.375, 0.25, 0.625, 0.25, 0.625, 0.5, 0.375, 0.5, 0.375, 0.5, 0.625, 0.5, 0.625, 0.75, 0.375, 0.75, 0.375, 0.75, 0.625, 0.75, 0.625, 1.0, 0.375, 1.0, 0.125, 0.5, 0.375, 0.5, 0.375, 0.75, 0.125, 0.75, 0.6448, 0.5724, 0.6448, 0.5198, 0.6448, 0.5198, 0.6448, 0.5724, 0.8552, 0.7302, 0.8552, 0.6776, 0.8552, 0.625, 0.8552, 0.5724, 0.8552, 0.5198, 0.875, 0.5, 0.875, 0.75, 0.8552, 0.5198, 0.8026, 0.5198, 0.75, 0.5198, 0.6974, 0.5198, 0.6448, 0.5198, 0.625, 0.5, 0.875, 0.5, 0.6448, 0.5198, 0.6448, 0.5724, 0.6448, 0.625, 0.6448, 0.6776, 0.6448, 0.7302, 0.625, 0.75, 0.625, 0.5, 0.6448, 0.7302, 0.6974, 0.7302, 0.75, 0.7302, 0.8026, 0.7302, 0.8552, 0.7302, 0.875, 0.75, 0.625, 0.75, 0.6974, 0.5198, 0.75, 0.5198, 0.75, 0.5198, 0.6974, 0.5198, 0.75, 0.5198, 0.8026, 0.5198, 0.8026, 0.5198, 0.75, 0.5198, 0.8026, 0.7302, 0.75, 0.7302, 0.75, 0.7302, 0.8026, 0.7302, 0.8026, 0.5198, 0.8552, 0.5198, 0.8552, 0.5198, 0.8026, 0.5198, 0.75, 0.7302, 0.6974, 0.7302, 0.6974, 0.7302, 0.75, 0.7302, 0.8552, 0.7302, 0.8026, 0.7302, 0.8026, 0.7302, 0.8552, 0.7302, 0.8552, 0.5724, 0.8552, 0.625, 0.8552, 0.625, 0.8552, 0.5724, 0.6974, 0.7302, 0.6448, 0.7302, 0.6448, 0.7302, 0.6974, 0.7302, 0.6448, 0.7302, 0.6448, 0.6776, 0.6448, 0.6776, 0.6448, 0.7302, 0.8552, 0.625, 0.8552, 0.6776, 0.8552, 0.6776, 0.8552, 0.625, 0.6448, 0.6776, 0.6448, 0.625, 0.6448, 0.625, 0.6448, 0.6776, 0.6448, 0.5198, 0.6974, 0.5198, 0.6974, 0.5198, 0.6448, 0.5198, 0.8552, 0.6776, 0.8552, 0.7302, 0.8552, 0.7302, 0.8552, 0.6776, 0.6448, 0.625, 0.6448, 0.5724, 0.6448, 0.5724, 0.6448, 0.625, 0.8552, 0.5198, 0.8552, 0.5724, 0.8552, 0.5724, 0.8552, 0.5198, 0.8026, 0.5198, 0.8552, 0.5198, 0.8552, 0.5198, 0.8026, 0.5198, 0.75, 0.7302, 0.6974, 0.7302, 0.6974, 0.7302, 0.75, 0.7302, 0.8552, 0.5724, 0.8552, 0.625, 0.8552, 0.625, 0.8552, 0.5724, 0.6974, 0.7302, 0.6448, 0.7302, 0.6448, 0.7302, 0.6974, 0.7302, 0.8552, 0.625, 0.8552, 0.6776, 0.8552, 0.6776, 0.8552, 0.625, 0.6448, 0.6776, 0.6448, 0.625, 0.6448, 0.625, 0.6448, 0.6776, 0.8552, 0.6776, 0.8552, 0.7302, 0.8552, 0.7302, 0.8552, 0.6776, 0.6448, 0.625, 0.6448, 0.5724, 0.6448, 0.5724, 0.6448, 0.625, 0.8552, 0.7302, 0.8026, 0.7302, 0.8026, 0.7302, 0.8552, 0.7302, 0.6448, 0.5724, 0.6448, 0.5198, 0.6448, 0.5198, 0.6448, 0.5724, 0.6448, 0.7302, 0.6448, 0.6776, 0.6448, 0.6776, 0.6448, 0.7302, 0.6974, 0.5198, 0.75, 0.5198, 0.75, 0.5198, 0.6974, 0.5198, 0.6448, 0.5198, 0.6974, 0.5198, 0.6974, 0.5198, 0.6448, 0.5198, 0.75, 0.5198, 0.8026, 0.5198, 0.8026, 0.5198, 0.75, 0.5198, 0.8026, 0.7302, 0.75, 0.7302, 0.75, 0.7302, 0.8026, 0.7302, 0.8552, 0.5198, 0.8552, 0.5724, 0.8552, 0.5724, 0.8552, 0.5198, 0.6448, 0.6776, 0.6448, 0.625, 0.6448, 0.625, 0.6448, 0.6776, 0.8552, 0.5724, 0.8552, 0.625, 0.8552, 0.625, 0.8552, 0.5724, 0.6448, 0.625, 0.6448, 0.5724, 0.6448, 0.5724, 0.6448, 0.625, 0.8026, 0.5198, 0.8552, 0.5198, 0.8552, 0.5198, 0.8026, 0.5198, 0.8552, 0.5198, 0.8552, 0.5724, 0.8552, 0.5724, 0.8552, 0.5198, 0.6448, 0.5724, 0.6448, 0.5198, 0.6448, 0.5198, 0.6448, 0.5724, 0.6448, 0.5198, 0.6974, 0.5198, 0.6974, 0.5198, 0.6448, 0.5198, 0.6974, 0.5198, 0.75, 0.5198, 0.75, 0.5198, 0.6974, 0.5198, 0.6448, 0.7302, 0.6448, 0.6776, 0.6448, 0.6776, 0.6448, 0.7302, 0.75, 0.5198, 0.8026, 0.5198, 0.8026, 0.5198, 0.75, 0.5198, 0.8026, 0.7302, 0.75, 0.7302, 0.75, 0.7302, 0.8026, 0.7302, 0.8552, 0.7302, 0.8026, 0.7302, 0.8026, 0.7302, 0.8552, 0.7302, 0.75, 0.7302, 0.6974, 0.7302, 0.6974, 0.7302, 0.75, 0.7302, 0.8552, 0.6776, 0.8552, 0.7302, 0.8552, 0.7302, 0.8552, 0.6776, 0.6974, 0.7302, 0.6448, 0.7302, 0.6448, 0.7302, 0.6974, 0.7302, 0.8552, 0.625, 0.8552, 0.6776, 0.8552, 0.6776, 0.8552, 0.625, 0.6974, 0.5198, 0.75, 0.5198, 0.75, 0.5198, 0.6974, 0.5198, 0.8552, 0.625, 0.8552, 0.6776, 0.8552, 0.6776, 0.8552, 0.625, 0.75, 0.5198, 0.8026, 0.5198, 0.8026, 0.5198, 0.75, 0.5198, 0.8552, 0.6776, 0.8552, 0.7302, 0.8552, 0.7302, 0.8552, 0.6776, 0.8026, 0.7302, 0.75, 0.7302, 0.75, 0.7302, 0.8026, 0.7302, 0.8552, 0.7302, 0.8026, 0.7302, 0.8026, 0.7302, 0.8552, 0.7302, 0.75, 0.7302, 0.6974, 0.7302, 0.6974, 0.7302, 0.75, 0.7302, 0.6448, 0.7302, 0.6448, 0.6776, 0.6448, 0.6776, 0.6448, 0.7302, 0.6974, 0.7302, 0.6448, 0.7302, 0.6448, 0.7302, 0.6974, 0.7302, 0.6448, 0.5198, 0.6974, 0.5198, 0.6974, 0.5198, 0.6448, 0.5198, 0.6448, 0.6776, 0.6448, 0.625, 0.6448, 0.625, 0.6448, 0.6776, 0.8552, 0.5198, 0.8552, 0.5724, 0.8552, 0.5724, 0.8552, 0.5198, 0.6448, 0.625, 0.6448, 0.5724, 0.6448, 0.5724, 0.6448, 0.625, 0.8026, 0.5198, 0.8552, 0.5198, 0.8552, 0.5198, 0.8026, 0.5198, 0.6448, 0.5724, 0.6448, 0.5198, 0.6448, 0.5198, 0.6448, 0.5724, 0.8552, 0.5724, 0.8552, 0.625, 0.8552, 0.625, 0.8552, 0.5724, 0.8552, 0.6776, 0.8552, 0.7302, 0.8552, 0.7302, 0.8552, 0.6776, 0.75, 0.7302, 0.6974, 0.7302, 0.6974, 0.7302, 0.75, 0.7302, 0.8552, 0.625, 0.8552, 0.6776, 0.8552, 0.6776, 0.8552, 0.625, 0.6974, 0.7302, 0.6448, 0.7302, 0.6448, 0.7302, 0.6974, 0.7302, 0.8552, 0.5724, 0.8552, 0.625, 0.8552, 0.625, 0.8552, 0.5724, 0.6448, 0.6776, 0.6448, 0.625, 0.6448, 0.625, 0.6448, 0.6776, 0.8026, 0.5198, 0.8552, 0.5198, 0.8552, 0.5198, 0.8026, 0.5198, 0.6448, 0.625, 0.6448, 0.5724, 0.6448, 0.5724, 0.6448, 0.625, 0.8552, 0.5198, 0.8552, 0.5724, 0.8552, 0.5724, 0.8552, 0.5198, 0.6448, 0.5724, 0.6448, 0.5198, 0.6448, 0.5198, 0.6448, 0.5724, 0.6448, 0.5198, 0.6974, 0.5198, 0.6974, 0.5198, 0.6448, 0.5198, 0.6974, 0.5198, 0.75, 0.5198, 0.75, 0.5198, 0.6974, 0.5198, 0.6448, 0.7302, 0.6448, 0.6776, 0.6448, 0.6776, 0.6448, 0.7302, 0.75, 0.5198, 0.8026, 0.5198, 0.8026, 0.5198, 0.75, 0.5198, 0.8552, 0.7302, 0.8026, 0.7302, 0.8026, 0.7302, 0.8552, 0.7302, 0.8026, 0.7302, 0.75, 0.7302, 0.75, 0.7302, 0.8026, 0.7302, 0.6974, 0.7302, 0.6448, 0.7302, 0.6448, 0.6776, 0.6448, 0.625, 0.6448, 0.5724, 0.6448, 0.5198, 0.6974, 0.5198, 0.75, 0.5198, 0.8026, 0.5198, 0.8552, 0.5198, 0.8552, 0.5724, 0.8552, 0.625, 0.8552, 0.6776, 0.8552, 0.7302, 0.8026, 0.7302, 0.75, 0.7302, 0.6974, 0.7302, 0.6448, 0.7302, 0.6448, 0.7302, 0.6974, 0.7302, 0.6448, 0.7302, 0.6448, 0.6776, 0.6448, 0.6776, 0.6448, 0.7302, 0.75, 0.7302, 0.6974, 0.7302, 0.6974, 0.7302, 0.75, 0.7302, 0.8552, 0.7302, 0.8026, 0.7302, 0.8026, 0.7302, 0.8552, 0.7302, 0.8026, 0.7302, 0.75, 0.7302, 0.75, 0.7302, 0.8026, 0.7302, 0.8552, 0.6776, 0.8552, 0.7302, 0.8552, 0.7302, 0.8552, 0.6776, 0.75, 0.5198, 0.8026, 0.5198, 0.8026, 0.5198, 0.75, 0.5198, 0.8552, 0.625, 0.8552, 0.6776, 0.8552, 0.6776, 0.8552, 0.625, 0.6974, 0.5198, 0.75, 0.5198, 0.75, 0.5198, 0.6974, 0.5198, 0.8552, 0.5724, 0.8552, 0.625, 0.8552, 0.625, 0.8552, 0.5724, 0.6448, 0.5724, 0.6448, 0.5198, 0.6448, 0.5198, 0.6448, 0.5724, 0.8026, 0.5198, 0.8552, 0.5198, 0.8552, 0.5198, 0.8026, 0.5198, 0.6448, 0.625, 0.6448, 0.5724, 0.6448, 0.5724, 0.6448, 0.625, 0.8552, 0.5198, 0.8552, 0.5724, 0.8552, 0.5724, 0.8552, 0.5198, 0.6448, 0.6776, 0.6448, 0.625, 0.6448, 0.625, 0.6448, 0.6776, 0.6448, 0.5198, 0.6974, 0.5198, 0.6974, 0.5198, 0.6448, 0.5198])
me_cube.materials.append(mat_yellow)
me_cube.materials.append(mat_red)
me_cube.materials.append(mat_black)
me_cube.use_remesh_fix_poles = True
me_cube.use_remesh_preserve_attributes = False
me_cube.update()
arm_armature = bpy.data.armatures.new('Armature')  # bones are not reproduced

# ---- objects
ob_reference_goose = bpy.data.objects.new('Reference Goose', me_icosphere_003)
ob_light = bpy.data.objects.new('Light', light_light)
ob_camera = bpy.data.objects.new('Camera', cam_camera)
ob_lever_base = bpy.data.objects.new('Lever Base', me_cube_001)
ob_lever = bpy.data.objects.new('Lever', me_cylinder)
ob_cube = bpy.data.objects.new('Cube', me_cube)
ob_armature = bpy.data.objects.new('Armature', arm_armature)

# ---- transforms, parenting, visibility, modifiers, constraints
ob_reference_goose.location = (2.0, 0.0, 0.0)
ob_reference_goose.color = (0.8, 0.8, 0.8, 1.0)
ob_light.location = (4.076, 1.005, 5.904)
ob_light.rotation_euler = (0.6503, 0.05522, 1.866)
ob_light.lock_rotations_4d = False
ob_light.empty_display_type = 'ARROWS'
ob_light.color = (0.0, 0.0, 0.0, 0.0)
ob_light.lineart.crease_threshold = 0.0
ob_camera.location = (7.359, -6.926, 4.958)
ob_camera.rotation_euler = (1.109, 0.0, 0.8149)
ob_camera.lock_rotations_4d = False
ob_camera.empty_display_type = 'ARROWS'
ob_camera.color = (0.0, 0.0, 0.0, 0.0)
ob_camera.display_type = 'WIRE'
ob_camera.lineart.crease_threshold = 0.0
ob_lever_base.location = (-4.307e-10, -4.307e-10, 0.0)
ob_lever_base.scale = (0.3063, 0.3063, 0.3063)
ob_lever_base.use_mesh_mirror_x = True
_m = ob_lever_base.modifiers.new('Mirror', 'MIRROR')
_m.use_axis = (False, True, False)
ob_lever.location = (-8.111e-10, -8.111e-10, 0.07)
ob_lever.rotation_euler = (0.7854, -0.0, 0.0)
ob_lever.scale = (0.3063, 0.3063, 0.3063)
_m = ob_lever.modifiers.new('Mirror', 'MIRROR')
_m.use_clip = True
ob_cube.parent = ob_armature
ob_cube.matrix_parent_inverse = Matrix(((11.78, -0.0, 0.0, -0.0), (-0.0, 11.78, -0.0, 0.0), (0.0, -0.0, 11.78, -0.1046), (-0.0, 0.0, -0.0, 1.0)))
ob_cube.location = (0.0, 0.0, 0.0)
ob_cube.scale = (1.0, 1.0, 0.3045)
_vg = ob_cube.vertex_groups.new(name='Bone.001')
for _i, _w in zip([0, 1, 2, 3, 4, 5, 6, 7, 8, 9, 10, 11, 12, 13, 14, 15, 16, 17, 18, 19, 20, 21, 22, 23, 24, 25, 26, 27, 28, 29, 30, 31, 32, 33, 34, 35, 36, 37, 38, 39, 40, 41, 42, 43, 44, 45, 46, 47, 48, 49, 50, 51, 52, 53, 54, 55, 56, 57, 58, 59, 60, 61, 62, 63, 64, 65, 66, 67, 68, 69, 70, 71, 72, 73, 74, 75, 76, 77, 78, 79, 80, 81, 82, 83, 84, 85, 86, 87, 88, 89, 90, 91, 92, 93, 94, 95, 96, 97, 98, 99, 100, 101, 102, 103, 104, 105, 106, 107, 108, 109, 110, 111, 112, 113, 114, 115, 116, 117, 118, 119], [0.00375, 0.009461, 0.001858, 0.0006852, 0.008113, 0.0001894, 0.0002155, 0.0002195, 0.001575, 0.001992, 0.02869, 0.009078, 0.003414, 0.0004474, 0.002946, 0.0, 0.006943, 0.0007502, 0.003472, 0.001794, 0.01322, 2.092e-06, 0.02682, 0.0214, 0.7651, 0.7659, 0.7654, 0.7664, 0.7658, 0.7659, 0.7654, 0.7664, 0.7658, 0.6088, 0.6102, 0.6081, 0.6092, 0.6088, 0.6102, 0.6081, 0.6092, 0.6071, 0.602, 0.6079, 0.6021, 0.6071, 0.602, 0.6079, 0.6021, 0.8388, 0.8387, 0.8384, 0.8386, 0.8383, 0.8387, 0.8382, 0.8385, 0.8388, 0.7637, 0.7655, 0.7637, 0.7651, 0.3573, 0.7655, 0.7637, 0.8942, 0.8939, 0.8942, 0.894, 0.8943, 0.8939, 0.8942, 0.894, 0.8943, 0.8384, 0.8386, 0.8381, 0.8383, 0.8382, 0.8385, 0.8381, 0.9168, 0.9175, 0.9173, 0.9167, 0.9174, 0.9175, 0.9204, 0.9173, 0.9168, 0.8953, 0.8942, 0.8951, 0.8942, 0.8953, 0.8942, 0.8951, 0.9173, 0.9167, 0.9201, 0.9174, 0.9204, 0.9173, 0.9201, 0.9301, 0.9368, 0.9372, 0.9301, 0.9303, 0.9295, 0.9303, 0.9295, 0.9372, 0.9303, 0.9295, 0.9301, 0.9368, 0.9303, 0.9301, 0.9295]): _vg.add([_i], _w, 'REPLACE')
_vg = ob_cube.vertex_groups.new(name='Bone')
for _i, _w in zip([0, 1, 2, 3, 4, 5, 6, 7, 8, 9, 10, 11, 12, 13, 14, 15, 16, 17, 18, 19, 20, 21, 22, 23, 24, 25, 26, 27, 28, 29, 30, 31, 32, 33, 34, 35, 36, 37, 38, 39, 40, 41, 42, 43, 44, 45, 46, 47, 48, 49, 50, 51, 52, 53, 54, 55, 56, 57, 58, 59, 60, 61, 62, 63, 64, 65, 66, 67, 68, 69, 70, 71, 72, 73, 74, 75, 76, 77, 78, 79, 80, 81, 82, 83, 84, 85, 86, 87, 88, 89, 90, 91, 92, 93, 94, 95, 96, 97, 98, 99, 100, 101, 102, 103, 104, 105, 106, 107, 108, 109, 110, 111, 112, 113, 114, 115, 116, 117, 118, 119], [0.8395, 0.5821, 0.8283, 0.5803, 0.8283, 0.5803, 0.8395, 0.5821, 0.6706, 0.7001, 0.7062, 0.7001, 0.5856, 0.6013, 0.5816, 0.5841, 0.601, 0.583, 0.5856, 0.6013, 0.5816, 0.5841, 0.601, 0.583, 0.01386, 0.01091, 0.03726, 0.001261, 0.008098, 0.003575, 0.003732, 0.02837, 0.03927, 0.3912, 0.3898, 0.3919, 0.3908, 0.3912, 0.3898, 0.3919, 0.3908, 0.3929, 0.398, 0.3921, 0.3979, 0.3929, 0.398, 0.3921, 0.3979, 0.003901, 0.02635, 0.004069, 0.0003923, 0.00014, 0.0001764, 9.078e-05, 0.005041, 0.0002392, 0.0009202, 0.002199, 0.001224, 0.0004785, 0.01071, 0.004404, 0.01794, 4.835e-05, 1.282e-05, 0.01973, 8.78e-07, 0.01231, 0.003632, 0.0007357, 0.0001923, 0.002851, 0.0003519, 0.001175, 0.0, 0.001575, 0.003345, 0.01269, 5.844e-05, 0.004868, 0.0001872, 0.0009883, 8.661e-05, 0.00122, 0.01036, 0.0, 0.0009784, 0.008442, 0.0008186, 0.000222, 0.01048, 0.0007132, 0.0004374, 3.638e-05, 0.000387, 0.004397, 0.01632, 0.02352, 0.01569, 0.005099, 0.001178, 0.0, 0.003111, 5.791e-10, 0.00489, 4.122e-06, 0.005484, 0.001299, 0.0005067, 0.003026, 0.0009551, 0.001155, 0.0008282, 0.002935, 2.027e-05, 0.0, 0.002712, 0.01689]): _vg.add([_i], _w, 'REPLACE')
_m = ob_cube.modifiers.new('Decimate', 'DECIMATE')
_m.ratio = 0.7
_m = ob_cube.modifiers.new('Armature', 'ARMATURE')
_m.object = ob_armature
ob_armature.location = (0.0, 0.0, 0.008878)
ob_armature.scale = (0.08489, 0.08489, 0.08489)
ob_armature.show_in_front = True

# ---- collection membership
scene.collection.objects.link(ob_reference_goose)
col_colection.objects.link(ob_light)
col_colection.objects.link(ob_camera)
col_lever.objects.link(ob_lever_base)
col_lever.objects.link(ob_lever)
col_button_push_001.objects.link(ob_cube)
col_button_push_001.objects.link(ob_armature)
def _layer_coll(name, lc=None):
    lc = lc or bpy.context.view_layer.layer_collection
    for c in lc.children:
        if c.name == name: return c
        r = _layer_coll(name, c)
        if r: return r
_layer_coll('Lever').exclude = True

# ---- scene / render settings (as saved in the file)
scene.camera = ob_camera
scene.frame_start = 1; scene.frame_end = 12; scene.frame_set(5)
scene.render.engine = 'BLENDER_EEVEE_NEXT'
scene.cycles.sampling_pattern = 'TABULATED_SOBOL'
scene.cycles.use_light_tree = False
scene.view_settings.view_transform = 'Filmic'
bpy.context.view_layer.update()
